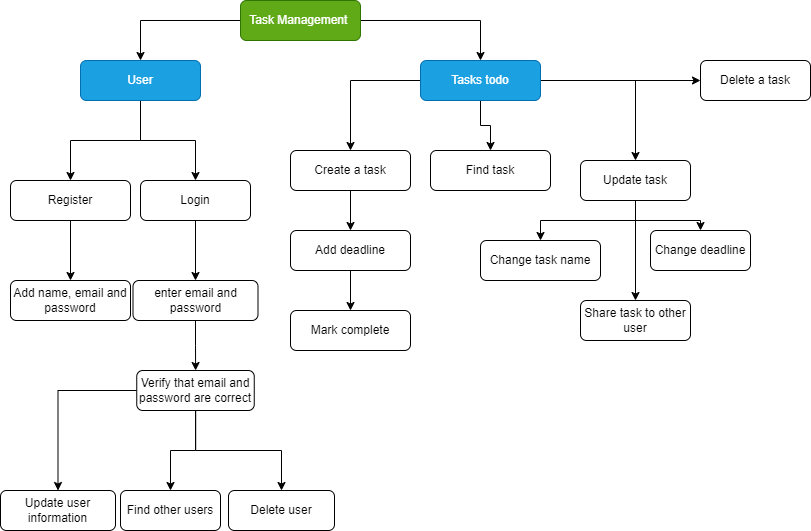

The diagram above was exported from draw.io. Its source (the exported page's mxGraphModel, read from the mxfile embedded in the PNG):
<mxGraphModel dx="870" dy="773" grid="1" gridSize="10" guides="1" tooltips="1" connect="1" arrows="1" fold="1" page="1" pageScale="1" pageWidth="827" pageHeight="1169" background="#FFFFFF" math="0" shadow="0">
  <root>
    <mxCell id="WIyWlLk6GJQsqaUBKTNV-0" />
    <mxCell id="WIyWlLk6GJQsqaUBKTNV-1" parent="WIyWlLk6GJQsqaUBKTNV-0" />
    <mxCell id="jF57EUASLc0Q4OIvIQqM-4" value="" style="edgeStyle=orthogonalEdgeStyle;rounded=0;orthogonalLoop=1;jettySize=auto;html=1;" edge="1" parent="WIyWlLk6GJQsqaUBKTNV-1" source="WIyWlLk6GJQsqaUBKTNV-3" target="jF57EUASLc0Q4OIvIQqM-3">
      <mxGeometry relative="1" as="geometry" />
    </mxCell>
    <mxCell id="jF57EUASLc0Q4OIvIQqM-20" value="" style="edgeStyle=orthogonalEdgeStyle;rounded=0;orthogonalLoop=1;jettySize=auto;html=1;" edge="1" parent="WIyWlLk6GJQsqaUBKTNV-1" source="WIyWlLk6GJQsqaUBKTNV-3" target="jF57EUASLc0Q4OIvIQqM-19">
      <mxGeometry relative="1" as="geometry" />
    </mxCell>
    <mxCell id="WIyWlLk6GJQsqaUBKTNV-3" value="Task Management&amp;nbsp;" style="rounded=1;whiteSpace=wrap;html=1;fontSize=12;glass=0;strokeWidth=1;shadow=0;fillColor=#60a917;fontColor=#ffffff;strokeColor=#2D7600;" parent="WIyWlLk6GJQsqaUBKTNV-1" vertex="1">
      <mxGeometry x="320" y="10" width="120" height="40" as="geometry" />
    </mxCell>
    <mxCell id="jF57EUASLc0Q4OIvIQqM-2" value="" style="edgeStyle=orthogonalEdgeStyle;rounded=0;orthogonalLoop=1;jettySize=auto;html=1;" edge="1" parent="WIyWlLk6GJQsqaUBKTNV-1" source="jF57EUASLc0Q4OIvIQqM-0" target="jF57EUASLc0Q4OIvIQqM-1">
      <mxGeometry relative="1" as="geometry" />
    </mxCell>
    <mxCell id="jF57EUASLc0Q4OIvIQqM-0" value="Register" style="rounded=1;whiteSpace=wrap;html=1;fontSize=12;glass=0;strokeWidth=1;shadow=0;" vertex="1" parent="WIyWlLk6GJQsqaUBKTNV-1">
      <mxGeometry x="90" y="190" width="120" height="40" as="geometry" />
    </mxCell>
    <mxCell id="jF57EUASLc0Q4OIvIQqM-1" value="Add name, email and password" style="rounded=1;whiteSpace=wrap;html=1;glass=0;strokeWidth=1;shadow=0;" vertex="1" parent="WIyWlLk6GJQsqaUBKTNV-1">
      <mxGeometry x="90" y="290" width="120" height="40" as="geometry" />
    </mxCell>
    <mxCell id="jF57EUASLc0Q4OIvIQqM-8" value="" style="edgeStyle=orthogonalEdgeStyle;rounded=0;orthogonalLoop=1;jettySize=auto;html=1;" edge="1" parent="WIyWlLk6GJQsqaUBKTNV-1" source="jF57EUASLc0Q4OIvIQqM-3" target="jF57EUASLc0Q4OIvIQqM-0">
      <mxGeometry relative="1" as="geometry" />
    </mxCell>
    <mxCell id="jF57EUASLc0Q4OIvIQqM-10" value="" style="edgeStyle=orthogonalEdgeStyle;rounded=0;orthogonalLoop=1;jettySize=auto;html=1;" edge="1" parent="WIyWlLk6GJQsqaUBKTNV-1" source="jF57EUASLc0Q4OIvIQqM-3" target="jF57EUASLc0Q4OIvIQqM-9">
      <mxGeometry relative="1" as="geometry" />
    </mxCell>
    <mxCell id="jF57EUASLc0Q4OIvIQqM-3" value="User" style="rounded=1;whiteSpace=wrap;html=1;glass=0;strokeWidth=1;shadow=0;fillColor=#1ba1e2;fontColor=#ffffff;strokeColor=#006EAF;" vertex="1" parent="WIyWlLk6GJQsqaUBKTNV-1">
      <mxGeometry x="160" y="70" width="120" height="40" as="geometry" />
    </mxCell>
    <mxCell id="jF57EUASLc0Q4OIvIQqM-12" value="" style="edgeStyle=orthogonalEdgeStyle;rounded=0;orthogonalLoop=1;jettySize=auto;html=1;" edge="1" parent="WIyWlLk6GJQsqaUBKTNV-1" source="jF57EUASLc0Q4OIvIQqM-9" target="jF57EUASLc0Q4OIvIQqM-11">
      <mxGeometry relative="1" as="geometry" />
    </mxCell>
    <mxCell id="jF57EUASLc0Q4OIvIQqM-9" value="Login" style="rounded=1;whiteSpace=wrap;html=1;glass=0;strokeWidth=1;shadow=0;" vertex="1" parent="WIyWlLk6GJQsqaUBKTNV-1">
      <mxGeometry x="220" y="190" width="110" height="40" as="geometry" />
    </mxCell>
    <mxCell id="jF57EUASLc0Q4OIvIQqM-14" value="" style="edgeStyle=orthogonalEdgeStyle;rounded=0;orthogonalLoop=1;jettySize=auto;html=1;" edge="1" parent="WIyWlLk6GJQsqaUBKTNV-1" source="jF57EUASLc0Q4OIvIQqM-11" target="jF57EUASLc0Q4OIvIQqM-13">
      <mxGeometry relative="1" as="geometry" />
    </mxCell>
    <mxCell id="jF57EUASLc0Q4OIvIQqM-11" value="enter email and password" style="rounded=1;whiteSpace=wrap;html=1;glass=0;strokeWidth=1;shadow=0;" vertex="1" parent="WIyWlLk6GJQsqaUBKTNV-1">
      <mxGeometry x="212.5" y="290" width="125" height="40" as="geometry" />
    </mxCell>
    <mxCell id="jF57EUASLc0Q4OIvIQqM-16" value="" style="edgeStyle=orthogonalEdgeStyle;rounded=0;orthogonalLoop=1;jettySize=auto;html=1;" edge="1" parent="WIyWlLk6GJQsqaUBKTNV-1" source="jF57EUASLc0Q4OIvIQqM-13" target="jF57EUASLc0Q4OIvIQqM-15">
      <mxGeometry relative="1" as="geometry" />
    </mxCell>
    <mxCell id="jF57EUASLc0Q4OIvIQqM-18" value="" style="edgeStyle=orthogonalEdgeStyle;rounded=0;orthogonalLoop=1;jettySize=auto;html=1;" edge="1" parent="WIyWlLk6GJQsqaUBKTNV-1" source="jF57EUASLc0Q4OIvIQqM-13" target="jF57EUASLc0Q4OIvIQqM-17">
      <mxGeometry relative="1" as="geometry" />
    </mxCell>
    <mxCell id="jF57EUASLc0Q4OIvIQqM-40" value="" style="edgeStyle=orthogonalEdgeStyle;rounded=0;orthogonalLoop=1;jettySize=auto;html=1;" edge="1" parent="WIyWlLk6GJQsqaUBKTNV-1" source="jF57EUASLc0Q4OIvIQqM-13" target="jF57EUASLc0Q4OIvIQqM-39">
      <mxGeometry relative="1" as="geometry" />
    </mxCell>
    <mxCell id="jF57EUASLc0Q4OIvIQqM-13" value="Verify that email and password are correct" style="rounded=1;whiteSpace=wrap;html=1;glass=0;strokeWidth=1;shadow=0;" vertex="1" parent="WIyWlLk6GJQsqaUBKTNV-1">
      <mxGeometry x="216.25" y="380" width="117.5" height="40" as="geometry" />
    </mxCell>
    <mxCell id="jF57EUASLc0Q4OIvIQqM-15" value="Update user information" style="rounded=1;whiteSpace=wrap;html=1;glass=0;strokeWidth=1;shadow=0;" vertex="1" parent="WIyWlLk6GJQsqaUBKTNV-1">
      <mxGeometry x="80" y="500" width="115" height="40" as="geometry" />
    </mxCell>
    <mxCell id="jF57EUASLc0Q4OIvIQqM-17" value="Delete user" style="rounded=1;whiteSpace=wrap;html=1;glass=0;strokeWidth=1;shadow=0;" vertex="1" parent="WIyWlLk6GJQsqaUBKTNV-1">
      <mxGeometry x="308" y="500" width="106" height="40" as="geometry" />
    </mxCell>
    <mxCell id="jF57EUASLc0Q4OIvIQqM-22" value="" style="edgeStyle=orthogonalEdgeStyle;rounded=0;orthogonalLoop=1;jettySize=auto;html=1;" edge="1" parent="WIyWlLk6GJQsqaUBKTNV-1" source="jF57EUASLc0Q4OIvIQqM-19" target="jF57EUASLc0Q4OIvIQqM-21">
      <mxGeometry relative="1" as="geometry" />
    </mxCell>
    <mxCell id="jF57EUASLc0Q4OIvIQqM-28" value="" style="edgeStyle=orthogonalEdgeStyle;rounded=0;orthogonalLoop=1;jettySize=auto;html=1;" edge="1" parent="WIyWlLk6GJQsqaUBKTNV-1" source="jF57EUASLc0Q4OIvIQqM-19" target="jF57EUASLc0Q4OIvIQqM-27">
      <mxGeometry relative="1" as="geometry" />
    </mxCell>
    <mxCell id="jF57EUASLc0Q4OIvIQqM-34" value="" style="edgeStyle=orthogonalEdgeStyle;rounded=0;orthogonalLoop=1;jettySize=auto;html=1;" edge="1" parent="WIyWlLk6GJQsqaUBKTNV-1" source="jF57EUASLc0Q4OIvIQqM-19" target="jF57EUASLc0Q4OIvIQqM-33">
      <mxGeometry relative="1" as="geometry" />
    </mxCell>
    <mxCell id="jF57EUASLc0Q4OIvIQqM-38" style="edgeStyle=orthogonalEdgeStyle;rounded=0;orthogonalLoop=1;jettySize=auto;html=1;" edge="1" parent="WIyWlLk6GJQsqaUBKTNV-1" source="jF57EUASLc0Q4OIvIQqM-19" target="jF57EUASLc0Q4OIvIQqM-37">
      <mxGeometry relative="1" as="geometry" />
    </mxCell>
    <mxCell id="jF57EUASLc0Q4OIvIQqM-19" value="Tasks todo" style="rounded=1;whiteSpace=wrap;html=1;glass=0;strokeWidth=1;shadow=0;fillColor=#1ba1e2;fontColor=#ffffff;strokeColor=#006EAF;" vertex="1" parent="WIyWlLk6GJQsqaUBKTNV-1">
      <mxGeometry x="500" y="70" width="120" height="40" as="geometry" />
    </mxCell>
    <mxCell id="jF57EUASLc0Q4OIvIQqM-24" value="" style="edgeStyle=orthogonalEdgeStyle;rounded=0;orthogonalLoop=1;jettySize=auto;html=1;" edge="1" parent="WIyWlLk6GJQsqaUBKTNV-1" source="jF57EUASLc0Q4OIvIQqM-21" target="jF57EUASLc0Q4OIvIQqM-23">
      <mxGeometry relative="1" as="geometry" />
    </mxCell>
    <mxCell id="jF57EUASLc0Q4OIvIQqM-21" value="Create a task" style="rounded=1;whiteSpace=wrap;html=1;glass=0;strokeWidth=1;shadow=0;" vertex="1" parent="WIyWlLk6GJQsqaUBKTNV-1">
      <mxGeometry x="370" y="160" width="120" height="40" as="geometry" />
    </mxCell>
    <mxCell id="jF57EUASLc0Q4OIvIQqM-26" value="" style="edgeStyle=orthogonalEdgeStyle;rounded=0;orthogonalLoop=1;jettySize=auto;html=1;" edge="1" parent="WIyWlLk6GJQsqaUBKTNV-1" source="jF57EUASLc0Q4OIvIQqM-23" target="jF57EUASLc0Q4OIvIQqM-25">
      <mxGeometry relative="1" as="geometry" />
    </mxCell>
    <mxCell id="jF57EUASLc0Q4OIvIQqM-23" value="Add deadline" style="rounded=1;whiteSpace=wrap;html=1;glass=0;strokeWidth=1;shadow=0;" vertex="1" parent="WIyWlLk6GJQsqaUBKTNV-1">
      <mxGeometry x="370" y="240" width="120" height="40" as="geometry" />
    </mxCell>
    <mxCell id="jF57EUASLc0Q4OIvIQqM-25" value="Mark complete" style="rounded=1;whiteSpace=wrap;html=1;glass=0;strokeWidth=1;shadow=0;" vertex="1" parent="WIyWlLk6GJQsqaUBKTNV-1">
      <mxGeometry x="370" y="320" width="120" height="40" as="geometry" />
    </mxCell>
    <mxCell id="jF57EUASLc0Q4OIvIQqM-30" value="" style="edgeStyle=orthogonalEdgeStyle;rounded=0;orthogonalLoop=1;jettySize=auto;html=1;" edge="1" parent="WIyWlLk6GJQsqaUBKTNV-1" source="jF57EUASLc0Q4OIvIQqM-27" target="jF57EUASLc0Q4OIvIQqM-29">
      <mxGeometry relative="1" as="geometry" />
    </mxCell>
    <mxCell id="jF57EUASLc0Q4OIvIQqM-32" value="" style="edgeStyle=orthogonalEdgeStyle;rounded=0;orthogonalLoop=1;jettySize=auto;html=1;" edge="1" parent="WIyWlLk6GJQsqaUBKTNV-1" source="jF57EUASLc0Q4OIvIQqM-27" target="jF57EUASLc0Q4OIvIQqM-31">
      <mxGeometry relative="1" as="geometry" />
    </mxCell>
    <mxCell id="jF57EUASLc0Q4OIvIQqM-36" value="" style="edgeStyle=orthogonalEdgeStyle;rounded=0;orthogonalLoop=1;jettySize=auto;html=1;" edge="1" parent="WIyWlLk6GJQsqaUBKTNV-1" source="jF57EUASLc0Q4OIvIQqM-27" target="jF57EUASLc0Q4OIvIQqM-35">
      <mxGeometry relative="1" as="geometry" />
    </mxCell>
    <mxCell id="jF57EUASLc0Q4OIvIQqM-27" value="Update task" style="rounded=1;whiteSpace=wrap;html=1;glass=0;strokeWidth=1;shadow=0;" vertex="1" parent="WIyWlLk6GJQsqaUBKTNV-1">
      <mxGeometry x="660" y="170" width="110" height="40" as="geometry" />
    </mxCell>
    <mxCell id="jF57EUASLc0Q4OIvIQqM-29" value="Change task name" style="whiteSpace=wrap;html=1;rounded=1;glass=0;strokeWidth=1;shadow=0;" vertex="1" parent="WIyWlLk6GJQsqaUBKTNV-1">
      <mxGeometry x="560" y="250" width="120" height="40" as="geometry" />
    </mxCell>
    <mxCell id="jF57EUASLc0Q4OIvIQqM-31" value="Change deadline" style="rounded=1;whiteSpace=wrap;html=1;glass=0;strokeWidth=1;shadow=0;" vertex="1" parent="WIyWlLk6GJQsqaUBKTNV-1">
      <mxGeometry x="730" y="240" width="100" height="40" as="geometry" />
    </mxCell>
    <mxCell id="jF57EUASLc0Q4OIvIQqM-33" value="Find task" style="rounded=1;whiteSpace=wrap;html=1;glass=0;strokeWidth=1;shadow=0;" vertex="1" parent="WIyWlLk6GJQsqaUBKTNV-1">
      <mxGeometry x="510" y="160" width="120" height="40" as="geometry" />
    </mxCell>
    <mxCell id="jF57EUASLc0Q4OIvIQqM-35" value="Share task to other user" style="rounded=1;whiteSpace=wrap;html=1;glass=0;strokeWidth=1;shadow=0;" vertex="1" parent="WIyWlLk6GJQsqaUBKTNV-1">
      <mxGeometry x="660" y="310" width="110" height="40" as="geometry" />
    </mxCell>
    <mxCell id="jF57EUASLc0Q4OIvIQqM-37" value="Delete a task" style="rounded=1;whiteSpace=wrap;html=1;glass=0;strokeWidth=1;shadow=0;" vertex="1" parent="WIyWlLk6GJQsqaUBKTNV-1">
      <mxGeometry x="780" y="70" width="110" height="40" as="geometry" />
    </mxCell>
    <mxCell id="jF57EUASLc0Q4OIvIQqM-39" value="Find other users" style="rounded=1;whiteSpace=wrap;html=1;glass=0;strokeWidth=1;shadow=0;" vertex="1" parent="WIyWlLk6GJQsqaUBKTNV-1">
      <mxGeometry x="200" y="500" width="100" height="40" as="geometry" />
    </mxCell>
  </root>
</mxGraphModel>